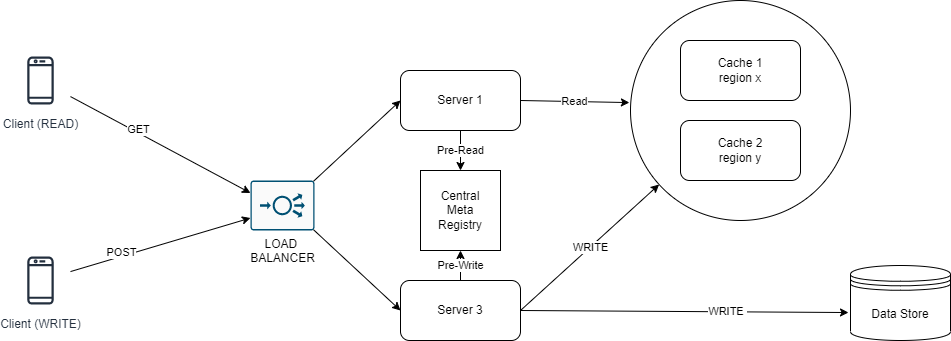

The diagram above was exported from draw.io. Its source (the exported page's mxGraphModel, read from the mxfile embedded in the PNG):
<mxGraphModel dx="1422" dy="705" grid="1" gridSize="10" guides="1" tooltips="1" connect="1" arrows="1" fold="1" page="1" pageScale="1" pageWidth="850" pageHeight="1100" math="0" shadow="0">
  <root>
    <mxCell id="0" />
    <mxCell id="1" parent="0" />
    <mxCell id="cOrW7ge-hn0QYNeLylEG-2" value="LOAD &lt;br&gt;BALANCER" style="sketch=0;points=[[0.015,0.015,0],[0.985,0.015,0],[0.985,0.985,0],[0.015,0.985,0],[0.25,0,0],[0.5,0,0],[0.75,0,0],[1,0.25,0],[1,0.5,0],[1,0.75,0],[0.75,1,0],[0.5,1,0],[0.25,1,0],[0,0.75,0],[0,0.5,0],[0,0.25,0]];verticalLabelPosition=bottom;html=1;verticalAlign=top;aspect=fixed;align=center;pointerEvents=1;shape=mxgraph.cisco19.rect;prIcon=load_balancer;fillColor=#FAFAFA;strokeColor=#005073;" vertex="1" parent="1">
      <mxGeometry x="310" y="280" width="64" height="50" as="geometry" />
    </mxCell>
    <mxCell id="cOrW7ge-hn0QYNeLylEG-3" value="Client (READ)" style="sketch=0;outlineConnect=0;fontColor=#232F3E;gradientColor=none;strokeColor=#232F3E;fillColor=#ffffff;dashed=0;verticalLabelPosition=bottom;verticalAlign=top;align=center;html=1;fontSize=12;fontStyle=0;aspect=fixed;shape=mxgraph.aws4.resourceIcon;resIcon=mxgraph.aws4.mobile_client;" vertex="1" parent="1">
      <mxGeometry x="70" y="150" width="60" height="60" as="geometry" />
    </mxCell>
    <mxCell id="cOrW7ge-hn0QYNeLylEG-4" value="Client (WRITE)" style="sketch=0;outlineConnect=0;fontColor=#232F3E;gradientColor=none;strokeColor=#232F3E;fillColor=#ffffff;dashed=0;verticalLabelPosition=bottom;verticalAlign=top;align=center;html=1;fontSize=12;fontStyle=0;aspect=fixed;shape=mxgraph.aws4.resourceIcon;resIcon=mxgraph.aws4.mobile_client;" vertex="1" parent="1">
      <mxGeometry x="70" y="350" width="60" height="60" as="geometry" />
    </mxCell>
    <mxCell id="cOrW7ge-hn0QYNeLylEG-5" value="" style="endArrow=classic;html=1;rounded=0;entryX=0;entryY=0.25;entryDx=0;entryDy=0;entryPerimeter=0;" edge="1" parent="1" source="cOrW7ge-hn0QYNeLylEG-3" target="cOrW7ge-hn0QYNeLylEG-2">
      <mxGeometry width="50" height="50" relative="1" as="geometry">
        <mxPoint x="180" y="300" as="sourcePoint" />
        <mxPoint x="230" y="250" as="targetPoint" />
      </mxGeometry>
    </mxCell>
    <mxCell id="cOrW7ge-hn0QYNeLylEG-6" value="GET" style="edgeLabel;html=1;align=center;verticalAlign=middle;resizable=0;points=[];" vertex="1" connectable="0" parent="cOrW7ge-hn0QYNeLylEG-5">
      <mxGeometry x="-0.2689" y="2" relative="1" as="geometry">
        <mxPoint y="-1" as="offset" />
      </mxGeometry>
    </mxCell>
    <mxCell id="cOrW7ge-hn0QYNeLylEG-7" value="" style="endArrow=classic;html=1;rounded=0;entryX=0;entryY=0.75;entryDx=0;entryDy=0;entryPerimeter=0;" edge="1" parent="1" source="cOrW7ge-hn0QYNeLylEG-4" target="cOrW7ge-hn0QYNeLylEG-2">
      <mxGeometry width="50" height="50" relative="1" as="geometry">
        <mxPoint x="400" y="410" as="sourcePoint" />
        <mxPoint x="450" y="360" as="targetPoint" />
      </mxGeometry>
    </mxCell>
    <mxCell id="cOrW7ge-hn0QYNeLylEG-8" value="POST" style="edgeLabel;html=1;align=center;verticalAlign=middle;resizable=0;points=[];" vertex="1" connectable="0" parent="cOrW7ge-hn0QYNeLylEG-7">
      <mxGeometry x="-0.4215" y="4" relative="1" as="geometry">
        <mxPoint as="offset" />
      </mxGeometry>
    </mxCell>
    <mxCell id="cOrW7ge-hn0QYNeLylEG-9" value="Server 1" style="rounded=1;whiteSpace=wrap;html=1;" vertex="1" parent="1">
      <mxGeometry x="460" y="170" width="120" height="60" as="geometry" />
    </mxCell>
    <mxCell id="cOrW7ge-hn0QYNeLylEG-12" value="Server 3" style="rounded=1;whiteSpace=wrap;html=1;" vertex="1" parent="1">
      <mxGeometry x="460" y="380" width="120" height="60" as="geometry" />
    </mxCell>
    <mxCell id="cOrW7ge-hn0QYNeLylEG-13" value="" style="endArrow=classic;html=1;rounded=0;exitX=0.985;exitY=0.985;exitDx=0;exitDy=0;exitPerimeter=0;entryX=0;entryY=0.5;entryDx=0;entryDy=0;" edge="1" parent="1" source="cOrW7ge-hn0QYNeLylEG-2" target="cOrW7ge-hn0QYNeLylEG-12">
      <mxGeometry width="50" height="50" relative="1" as="geometry">
        <mxPoint x="400" y="410" as="sourcePoint" />
        <mxPoint x="450" y="360" as="targetPoint" />
      </mxGeometry>
    </mxCell>
    <mxCell id="cOrW7ge-hn0QYNeLylEG-14" value="" style="endArrow=classic;html=1;rounded=0;exitX=0.985;exitY=0.015;exitDx=0;exitDy=0;exitPerimeter=0;entryX=0;entryY=0.5;entryDx=0;entryDy=0;" edge="1" parent="1" source="cOrW7ge-hn0QYNeLylEG-2" target="cOrW7ge-hn0QYNeLylEG-9">
      <mxGeometry width="50" height="50" relative="1" as="geometry">
        <mxPoint x="400" y="410" as="sourcePoint" />
        <mxPoint x="450" y="360" as="targetPoint" />
      </mxGeometry>
    </mxCell>
    <mxCell id="cOrW7ge-hn0QYNeLylEG-16" value="Read" style="endArrow=classic;html=1;rounded=0;exitX=1;exitY=0.5;exitDx=0;exitDy=0;entryX=-0.005;entryY=0.464;entryDx=0;entryDy=0;entryPerimeter=0;" edge="1" parent="1" source="cOrW7ge-hn0QYNeLylEG-9" target="cOrW7ge-hn0QYNeLylEG-19">
      <mxGeometry width="50" height="50" relative="1" as="geometry">
        <mxPoint x="400" y="410" as="sourcePoint" />
        <mxPoint x="450" y="360" as="targetPoint" />
      </mxGeometry>
    </mxCell>
    <mxCell id="cOrW7ge-hn0QYNeLylEG-17" value="WRITE" style="endArrow=classic;html=1;rounded=0;exitX=1;exitY=0.5;exitDx=0;exitDy=0;" edge="1" parent="1" source="cOrW7ge-hn0QYNeLylEG-12" target="cOrW7ge-hn0QYNeLylEG-19">
      <mxGeometry width="50" height="50" relative="1" as="geometry">
        <mxPoint x="400" y="410" as="sourcePoint" />
        <mxPoint x="690" y="330" as="targetPoint" />
      </mxGeometry>
    </mxCell>
    <mxCell id="cOrW7ge-hn0QYNeLylEG-19" value="" style="ellipse;whiteSpace=wrap;html=1;aspect=fixed;" vertex="1" parent="1">
      <mxGeometry x="690" y="100" width="220" height="220" as="geometry" />
    </mxCell>
    <mxCell id="cOrW7ge-hn0QYNeLylEG-20" value="Cache 1&lt;br&gt;region x" style="rounded=1;whiteSpace=wrap;html=1;" vertex="1" parent="1">
      <mxGeometry x="740" y="140" width="120" height="60" as="geometry" />
    </mxCell>
    <mxCell id="cOrW7ge-hn0QYNeLylEG-21" value="Cache 2&lt;br&gt;region y" style="rounded=1;whiteSpace=wrap;html=1;" vertex="1" parent="1">
      <mxGeometry x="740" y="220" width="120" height="60" as="geometry" />
    </mxCell>
    <mxCell id="cOrW7ge-hn0QYNeLylEG-22" value="Data Store" style="shape=datastore;whiteSpace=wrap;html=1;" vertex="1" parent="1">
      <mxGeometry x="910" y="365" width="100" height="75" as="geometry" />
    </mxCell>
    <mxCell id="cOrW7ge-hn0QYNeLylEG-25" value="" style="endArrow=classic;html=1;rounded=0;entryX=-0.02;entryY=0.627;entryDx=0;entryDy=0;entryPerimeter=0;" edge="1" parent="1" target="cOrW7ge-hn0QYNeLylEG-22">
      <mxGeometry width="50" height="50" relative="1" as="geometry">
        <mxPoint x="580" y="410" as="sourcePoint" />
        <mxPoint x="550" y="320" as="targetPoint" />
      </mxGeometry>
    </mxCell>
    <mxCell id="cOrW7ge-hn0QYNeLylEG-26" value="WRITE&amp;nbsp;" style="edgeLabel;html=1;align=center;verticalAlign=middle;resizable=0;points=[];" vertex="1" connectable="0" parent="cOrW7ge-hn0QYNeLylEG-25">
      <mxGeometry x="0.256" y="1" relative="1" as="geometry">
        <mxPoint as="offset" />
      </mxGeometry>
    </mxCell>
    <mxCell id="cOrW7ge-hn0QYNeLylEG-30" value="Central&lt;br&gt;Meta&lt;br&gt;Registry" style="whiteSpace=wrap;html=1;aspect=fixed;" vertex="1" parent="1">
      <mxGeometry x="480" y="270" width="80" height="80" as="geometry" />
    </mxCell>
    <mxCell id="cOrW7ge-hn0QYNeLylEG-31" value="Pre-Read" style="endArrow=classic;html=1;rounded=0;exitX=0.5;exitY=1;exitDx=0;exitDy=0;entryX=0.5;entryY=0;entryDx=0;entryDy=0;" edge="1" parent="1" source="cOrW7ge-hn0QYNeLylEG-9" target="cOrW7ge-hn0QYNeLylEG-30">
      <mxGeometry width="50" height="50" relative="1" as="geometry">
        <mxPoint x="500" y="350" as="sourcePoint" />
        <mxPoint x="550" y="300" as="targetPoint" />
      </mxGeometry>
    </mxCell>
    <mxCell id="cOrW7ge-hn0QYNeLylEG-32" value="Pre-Write" style="endArrow=classic;html=1;rounded=0;exitX=0.5;exitY=0;exitDx=0;exitDy=0;entryX=0.5;entryY=1;entryDx=0;entryDy=0;" edge="1" parent="1" source="cOrW7ge-hn0QYNeLylEG-12" target="cOrW7ge-hn0QYNeLylEG-30">
      <mxGeometry width="50" height="50" relative="1" as="geometry">
        <mxPoint x="500" y="350" as="sourcePoint" />
        <mxPoint x="550" y="300" as="targetPoint" />
      </mxGeometry>
    </mxCell>
  </root>
</mxGraphModel>